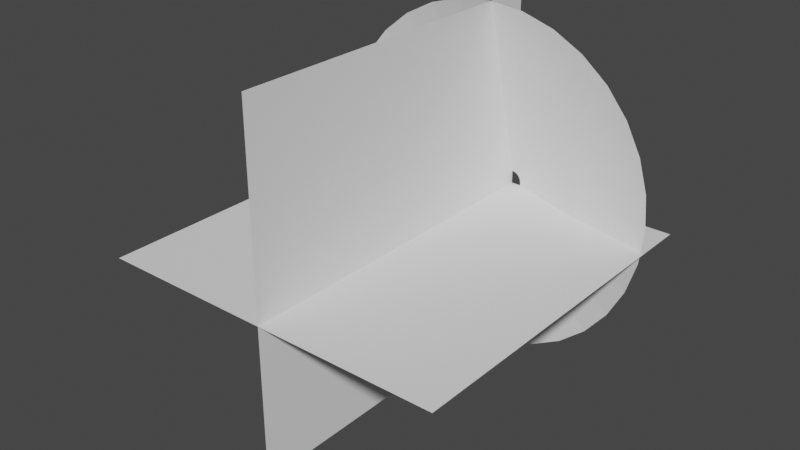 # Source: MuzzelFlash.blend  (saved by Blender 2.92.15; exported with 4.5.12 LTS)
import bpy
from mathutils import Matrix  # noqa: F401  (used for matrix-valued properties, if any)

bpy.ops.wm.read_factory_settings(use_empty=True)
scene = bpy.context.scene
scene.name = 'Scene'

# ---- collections
col_collection = bpy.data.collections.new('Collection'); scene.collection.children.link(col_collection)
col_collection_2 = bpy.data.collections.new('Collection 2'); scene.collection.children.link(col_collection_2)

# ---- world
world_world = bpy.data.worlds.new('World'); scene.world = world_world
world_world.use_nodes = True; world_world.node_tree.nodes.clear()
_N = world_world.node_tree.nodes; _L = world_world.node_tree.links
n0 = _N.new('ShaderNodeOutputWorld'); n0.name = 'World Output'; n0.location = (300, 300)
n1 = _N.new('ShaderNodeBackground'); n1.name = 'Background'; n1.location = (10, 300)
n1.inputs[0].default_value = (0.05088, 0.05088, 0.05088, 1.0)
_L.new(n1.outputs[0], n0.inputs[0])
n0.is_active_output = True
world_world.color = (0.05088, 0.05088, 0.05088)
world_world.use_sun_shadow = False
world_world.sun_shadow_jitter_overblur = 0.0

# ---- meshes
me_circle = bpy.data.meshes.new('Circle')
me_circle.from_pydata([(-0.1547, 1.12, 0.272), (-0.3498, 1.101, 0.272), (-0.5374, 1.044, 0.272), (-0.7103, 0.9518, 0.272), (-0.8618, 0.8274, 0.272), (-0.9862, 0.6759, 0.272), (-1.079, 0.503, 0.272), (-1.136, 0.3154, 0.272), (-1.155, 0.1203, 0.272), (-1.136, -0.07477, 0.272), (-1.079, -0.2624, 0.272), (-0.9862, -0.4352, 0.272), (-0.8618, -0.5868, 0.272), (-0.7103, -0.7111, 0.272), (-0.5374, -0.8036, 0.272), (-0.3498, -0.8605, 0.272), (-0.1548, -0.8797, 0.272), (0.03935, -0.8604, 0.2719), (0.2252, -0.8033, 0.2719), (0.3958, -0.7107, 0.2719), (0.5452, -0.5862, 0.2719), (0.668, -0.4345, 0.2718), (0.7596, -0.2616, 0.2718), (0.8168, -0.07403, 0.2718), (0.8373, 0.121, 0.2718), (0.82, 0.3159, 0.2719), (0.7654, 0.5033, 0.2719), (0.675, 0.676, 0.2719), (0.552, 0.8275, 0.2719), (0.4008, 0.9518, 0.272), (0.228, 1.044, 0.272), (0.04036, 1.101, 0.272), (-0.1499, 0.07447, 0.000873), (-0.1611, 0.07308, 0.0003216), (-0.1719, 0.06942, -9.259e-05), (-0.1819, 0.06363, -0.0003284), (-0.1905, 0.05594, -0.0003949), (-0.1976, 0.04664, -0.0003051), (-0.2028, 0.03608, -4.375e-05), (-0.2059, 0.02467, 0.0003891), (-0.2069, 0.01285, 0.0009576), (-0.2056, 0.001086, 0.001656), (-0.2022, -0.01018, 0.002463), (-0.1967, -0.02052, 0.003336), (-0.1894, -0.02953, 0.004222), (-0.1805, -0.03689, 0.005055), (-0.1705, -0.04226, 0.005942), (-0.1596, -0.04548, 0.006719), (-0.1483, -0.04644, 0.007305), (-0.1371, -0.04503, 0.007926), (-0.1263, -0.04138, 0.008311), (-0.1163, -0.0356, 0.008506), (-0.1077, -0.02789, 0.008644), (-0.1006, -0.0186, 0.00849), (-0.09542, -0.008033, 0.008259), (-0.09228, 0.003381, 0.007861), (-0.09127, 0.01517, 0.007219), (-0.09257, 0.02697, 0.006614), (-0.096, 0.03824, 0.005832), (-0.1014, 0.04857, 0.004928), (-0.1088, 0.0576, 0.004097), (-0.1176, 0.06494, 0.003216), (-0.1277, 0.07032, 0.002351), (-0.1386, 0.07353, 0.001557), (-0.3431, -0.4195, 0.1505), (-0.249, -0.4488, 0.1523), (-0.2379, 0.5877, 0.1383), (-0.3333, 0.557, 0.1375), (0.2146, 0.4468, 0.1462), (0.1396, 0.5119, 0.1443), (-0.1511, -0.4581, 0.1539), (-0.4216, 0.5075, 0.137), (0.05337, 0.56, 0.1425), (-0.05331, -0.447, 0.1552), (-0.4992, 0.4412, 0.1369), (-0.04074, 0.5893, 0.1408), (0.04075, -0.4161, 0.1561), (-0.5632, 0.3606, 0.1371), (-0.1391, 0.5986, 0.1394), (0.1275, -0.3665, 0.1566), (-0.611, 0.2689, 0.1377), (0.2038, -0.3, 0.1568), (-0.6409, 0.1695, 0.1386), (0.2667, -0.2194, 0.1565), (-0.6515, 0.06633, 0.1398), (0.314, -0.1277, 0.1559), (-0.6426, -0.03672, 0.1412), (0.3437, -0.02834, 0.1548), (-0.6145, -0.1357, 0.1429), (0.3549, 0.07477, 0.1535), (-0.5683, -0.2267, 0.1447), (0.347, 0.1777, 0.1518), (-0.506, -0.3063, 0.1467), (0.3203, 0.2765, 0.15), (-0.4299, -0.3714, 0.1486), (0.2756, 0.3674, 0.1481)], [], [(65, 64, 46, 47), (67, 66, 33, 34), (69, 68, 60, 61), (70, 65, 47, 48), (71, 67, 34, 35), (72, 69, 61, 62), (73, 70, 48, 49), (74, 71, 35, 36), (75, 72, 62, 63), (76, 73, 49, 50), (77, 74, 36, 37), (78, 75, 63, 32), (79, 76, 50, 51), (80, 77, 37, 38), (81, 79, 51, 52), (82, 80, 38, 39), (83, 81, 52, 53), (84, 82, 39, 40), (85, 83, 53, 54), (86, 84, 40, 41), (87, 85, 54, 55), (88, 86, 41, 42), (89, 87, 55, 56), (90, 88, 42, 43), (91, 89, 56, 57), (92, 90, 43, 44), (93, 91, 57, 58), (94, 92, 44, 45), (95, 93, 58, 59), (64, 94, 45, 46), (66, 78, 32, 33), (68, 95, 59, 60), (28, 27, 95, 68), (1, 0, 78, 66), (14, 13, 94, 64), (27, 26, 93, 95), (13, 12, 92, 94), (26, 25, 91, 93), (12, 11, 90, 92), (25, 24, 89, 91), (11, 10, 88, 90), (24, 23, 87, 89), (10, 9, 86, 88), (23, 22, 85, 87), (9, 8, 84, 86), (22, 21, 83, 85), (8, 7, 82, 84), (21, 20, 81, 83), (7, 6, 80, 82), (20, 19, 79, 81), (6, 5, 77, 80), (19, 18, 76, 79), (0, 31, 75, 78), (5, 4, 74, 77), (18, 17, 73, 76), (31, 30, 72, 75), (4, 3, 71, 74), (17, 16, 70, 73), (30, 29, 69, 72), (3, 2, 67, 71), (16, 15, 65, 70), (29, 28, 68, 69), (2, 1, 66, 67), (15, 14, 64, 65)])
_uv = me_circle.uv_layers.new(name='UVMap')
_uv.uv.foreach_set('vector', [0.2042, 0.5287, 0.1717, 0.5181, 0.1851, 1.0, 0.2166, 1.001, 0.8181, 0.4444, 0.7895, 0.4488, 0.7827, 0.999, 0.8135, 0.9989, 0.672, 0.4835, 0.6414, 0.4948, 0.6278, 0.9999, 0.659, 0.9997, 0.2374, 0.5382, 0.2042, 0.5287, 0.2166, 1.001, 0.2482, 1.001, 0.8465, 0.4422, 0.8181, 0.4444, 0.8135, 0.9989, 0.8442, 0.9988, 0.7021, 0.4729, 0.672, 0.4835, 0.659, 0.9997, 0.69, 0.9994, 0.2712, 0.5464, 0.2374, 0.5382, 0.2482, 1.001, 0.2798, 1.001, 0.8749, 0.4422, 0.8465, 0.4422, 0.8442, 0.9988, 0.875, 0.9988, 0.7316, 0.4633, 0.7021, 0.4729, 0.69, 0.9994, 0.721, 0.9993, 0.3054, 0.5527, 0.2712, 0.5464, 0.2798, 1.001, 0.3115, 1.001, 0.9034, 0.4423, 0.8749, 0.4422, 0.875, 0.9988, 0.9057, 0.9988, 0.7607, 0.4552, 0.7316, 0.4633, 0.721, 0.9993, 0.7519, 0.9991, 0.3401, 0.5571, 0.3054, 0.5527, 0.3115, 1.001, 0.3433, 1.001, 0.9318, 0.4446, 0.9034, 0.4423, 0.9057, 0.9988, 0.9365, 0.9989, 0.3751, 0.5593, 0.3401, 0.5571, 0.3433, 1.001, 0.375, 1.001, 0.9604, 0.449, 0.9318, 0.4446, 0.9365, 0.9989, 0.9673, 0.999, 0.41, 0.557, 0.3751, 0.5593, 0.375, 1.001, 0.4068, 1.001, 0.9892, 0.4555, 0.9604, 0.449, 0.9673, 0.999, 0.9981, 0.9991, 0.4447, 0.5525, 0.41, 0.557, 0.4068, 1.001, 0.4385, 1.001, 0.01833, 0.4636, -0.01287, 0.4636, -0.001726, 0.9993, 0.029, 0.9993, 0.479, 0.5461, 0.4447, 0.5525, 0.4385, 1.001, 0.4702, 1.001, 0.04787, 0.4733, 0.01833, 0.4636, 0.029, 0.9993, 0.05997, 0.9995, 0.5127, 0.5379, 0.479, 0.5461, 0.4702, 1.001, 0.5018, 1.001, 0.07792, 0.4839, 0.04787, 0.4733, 0.05997, 0.9995, 0.09103, 0.9997, 0.5458, 0.5283, 0.5127, 0.5379, 0.5018, 1.001, 0.5334, 1.001, 0.1085, 0.4952, 0.07792, 0.4839, 0.09103, 0.9997, 0.1222, 0.9999, 0.5783, 0.5176, 0.5458, 0.5283, 0.5334, 1.001, 0.5649, 1.0, 0.1398, 0.5068, 0.1085, 0.4952, 0.1222, 0.9999, 0.1534, 1.0, 0.6102, 0.5063, 0.5783, 0.5176, 0.5649, 1.0, 0.5966, 1.0, 0.1717, 0.5181, 0.1398, 0.5068, 0.1534, 1.0, 0.1851, 1.0, 0.7895, 0.4488, 0.7607, 0.4552, 0.7519, 0.9991, 0.7827, 0.999, 0.6414, 0.4948, 0.6102, 0.5063, 0.5966, 1.0, 0.6278, 0.9999, 0.6428, 0.001585, 0.6113, 0.02249, 0.6102, 0.5063, 0.6414, 0.4948, 0.791, -0.08729, 0.7625, -0.07404, 0.7607, 0.4552, 0.7895, 0.4488, 0.1722, 0.03364, 0.1387, 0.0233, 0.1398, 0.5068, 0.1717, 0.5181, 0.6113, 0.02249, 0.5779, 0.03285, 0.5783, 0.5176, 0.6102, 0.5063, 0.1387, 0.0233, 0.1072, 0.002414, 0.1085, 0.4952, 0.1398, 0.5068, 0.5779, 0.03285, 0.5454, 0.05237, 0.5458, 0.5283, 0.5783, 0.5176, 0.1072, 0.002414, 0.07629, -0.01849, 0.07792, 0.4839, 0.1085, 0.4952, 0.5454, 0.05237, 0.5123, 0.06996, 0.5127, 0.5379, 0.5458, 0.5283, 0.07629, -0.01849, 0.04607, -0.03861, 0.04787, 0.4733, 0.07792, 0.4839, 0.5123, 0.06996, 0.4786, 0.08494, 0.479, 0.5461, 0.5127, 0.5379, 0.04607, -0.03861, 0.01646, -0.05717, 0.01833, 0.4636, 0.04787, 0.4733, 0.4786, 0.08494, 0.4445, 0.09673, 0.4447, 0.5525, 0.479, 0.5461, 0.01646, -0.05717, -0.01509, -0.06596, -0.01287, 0.4636, 0.01833, 0.4636, 0.4445, 0.09673, 0.4099, 0.1049, 0.41, 0.557, 0.4447, 0.5525, 0.9899, -0.08094, 0.9588, -0.08683, 0.9604, 0.449, 0.9892, 0.4555, 0.4099, 0.1049, 0.3751, 0.1091, 0.3751, 0.5593, 0.41, 0.557, 0.9588, -0.08683, 0.9307, -0.0968, 0.9318, 0.4446, 0.9604, 0.449, 0.3751, 0.1091, 0.3403, 0.1051, 0.3401, 0.5571, 0.3751, 0.5593, 0.9307, -0.0968, 0.9027, -0.103, 0.9034, 0.4423, 0.9318, 0.4446, 0.3403, 0.1051, 0.3057, 0.09712, 0.3054, 0.5527, 0.3401, 0.5571, 0.7625, -0.07404, 0.7335, -0.05786, 0.7316, 0.4633, 0.7607, 0.4552, 0.9027, -0.103, 0.8749, -0.1051, 0.8749, 0.4422, 0.9034, 0.4423, 0.3057, 0.09712, 0.2715, 0.08547, 0.2712, 0.5464, 0.3054, 0.5527, 0.7335, -0.05786, 0.7039, -0.03937, 0.7021, 0.4729, 0.7316, 0.4633, 0.8749, -0.1051, 0.8471, -0.1031, 0.8465, 0.4422, 0.8749, 0.4422, 0.2715, 0.08547, 0.2378, 0.0706, 0.2374, 0.5382, 0.2712, 0.5464, 0.7039, -0.03937, 0.6737, -0.0193, 0.672, 0.4835, 0.7021, 0.4729, 0.8471, -0.1031, 0.8192, -0.09712, 0.8181, 0.4444, 0.8465, 0.4422, 0.2378, 0.0706, 0.2047, 0.05311, 0.2042, 0.5287, 0.2374, 0.5382, 0.6737, -0.0193, 0.6428, 0.001585, 0.6414, 0.4948, 0.672, 0.4835, 0.8192, -0.09712, 0.791, -0.08729, 0.7895, 0.4488, 0.8181, 0.4444, 0.2047, 0.05311, 0.1722, 0.03364, 0.1717, 0.5181, 0.2042, 0.5287])
me_circle.use_remesh_fix_poles = True
me_circle.use_remesh_preserve_attributes = False
me_circle.use_mirror_vertex_groups = False
me_circle.update()
me_plane = bpy.data.meshes.new('Plane')
me_plane.from_pydata([(-1.0, -2.0, 0.0), (1.0, -2.0, 0.0), (-1.0, 0.0, 0.0), (1.0, 0.0, 0.0)], [], [(0, 1, 3, 2)])
_uv = me_plane.uv_layers.new(name='UVMap')
_uv.uv.foreach_set('vector', [0.001032, 1.001, -0.00103, 0.001032, 0.999, -0.00103, 1.001, 0.999])
me_plane.use_remesh_fix_poles = True
me_plane.use_remesh_preserve_attributes = False
me_plane.use_mirror_vertex_groups = False
me_plane.update()
me_plane_001 = bpy.data.meshes.new('Plane.001')
me_plane_001.from_pydata([(-1.0, -2.0, 0.0), (1.0, -2.0, 0.0), (-1.0, 0.0, 0.0), (1.0, 0.0, 0.0)], [], [(0, 1, 3, 2)])
_uv = me_plane_001.uv_layers.new(name='UVMap')
_uv.uv.foreach_set('vector', [0.001032, 1.001, -0.00103, 0.001032, 0.999, -0.00103, 1.001, 0.999])
me_plane_001.use_remesh_fix_poles = True
me_plane_001.use_remesh_preserve_attributes = False
me_plane_001.use_mirror_vertex_groups = False
me_plane_001.update()

# ---- objects
ob_conemuzzle = bpy.data.objects.new('ConeMuzzle', me_circle)
ob_muzzelplane = bpy.data.objects.new('MuzzelPlane', me_plane)
ob_muzzelplane2 = bpy.data.objects.new('MuzzelPlane2', me_plane_001)

# ---- transforms, parenting, visibility, modifiers, constraints
ob_conemuzzle.location = (0.1523, 0.0, 0.0)
ob_conemuzzle.rotation_euler = (1.571, -0.0, 0.0)
ob_conemuzzle.lineart.crease_threshold = 0.0
ob_muzzelplane.location = (0.0, 0.0, 0.0)
ob_muzzelplane.lineart.crease_threshold = 0.0
ob_muzzelplane2.parent = ob_muzzelplane
ob_muzzelplane2.location = (0.0, 0.0, 0.1202)
ob_muzzelplane2.rotation_euler = (-0.0, 4.712, 0.0)
ob_muzzelplane2.lineart.crease_threshold = 0.0

# ---- collection membership
col_collection.objects.link(ob_conemuzzle)
col_collection.objects.link(ob_muzzelplane)
col_collection.objects.link(ob_muzzelplane2)

# ---- scene / render settings (as saved in the file)
scene.frame_start = 1; scene.frame_end = 250; scene.frame_set(53)
scene.render.engine = 'BLENDER_EEVEE_NEXT'
scene.cycles.use_denoising = False
scene.cycles.samples = 128
scene.cycles.sampling_pattern = 'TABULATED_SOBOL'
scene.cycles.use_adaptive_sampling = False
scene.cycles.use_light_tree = False
scene.view_settings.view_transform = 'Filmic'
bpy.context.view_layer.update()

# ---- added for rendering (the .blend has no active camera and no usable light): camera, sun
cam_auto = bpy.data.cameras.new('AutoCamera')
cam_auto.lens = 50.0
cam_auto.sensor_width = 36.0
cam_auto.clip_end = 1000.0
ob_auto_camera = bpy.data.objects.new('AutoCamera', cam_auto)
scene.collection.objects.link(ob_auto_camera)
ob_auto_camera.location = (3.20557, -4.84783, 2.68567)
ob_auto_camera.rotation_euler = (1.09748, -7.21219e-08, 0.694738)
scene.camera = ob_auto_camera
light_auto_sun = bpy.data.lights.new('AutoSun', 'SUN')
light_auto_sun.energy = 3.0
light_auto_sun.angle = 0.0523599
ob_auto_sun = bpy.data.objects.new('AutoSun', light_auto_sun)
scene.collection.objects.link(ob_auto_sun)
ob_auto_sun.rotation_euler = (0.872665, 0.174533, 0.523599)
bpy.context.view_layer.update()
